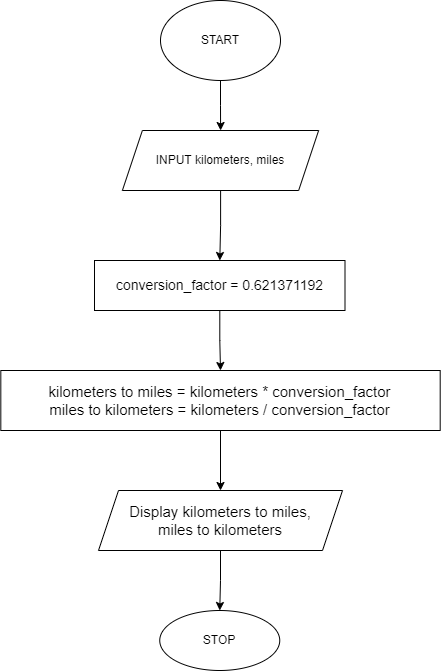

The diagram above was exported from draw.io. Its source (the exported page's mxGraphModel, read from the mxfile embedded in the PNG):
<mxGraphModel dx="488" dy="597" grid="1" gridSize="10" guides="1" tooltips="1" connect="1" arrows="1" fold="1" page="1" pageScale="1" pageWidth="827" pageHeight="1169" math="0" shadow="0">
  <root>
    <mxCell id="0" />
    <mxCell id="1" parent="0" />
    <mxCell id="0lpuVzRc7zpPl3tkmNcs-3" value="" style="edgeStyle=orthogonalEdgeStyle;rounded=0;orthogonalLoop=1;jettySize=auto;html=1;" edge="1" parent="1" source="0lpuVzRc7zpPl3tkmNcs-1" target="0lpuVzRc7zpPl3tkmNcs-2">
      <mxGeometry relative="1" as="geometry" />
    </mxCell>
    <mxCell id="0lpuVzRc7zpPl3tkmNcs-1" value="START" style="ellipse;whiteSpace=wrap;html=1;" vertex="1" parent="1">
      <mxGeometry x="354" y="30" width="120" height="80" as="geometry" />
    </mxCell>
    <mxCell id="0lpuVzRc7zpPl3tkmNcs-5" value="" style="edgeStyle=orthogonalEdgeStyle;rounded=0;orthogonalLoop=1;jettySize=auto;html=1;" edge="1" parent="1" source="0lpuVzRc7zpPl3tkmNcs-2" target="0lpuVzRc7zpPl3tkmNcs-4">
      <mxGeometry relative="1" as="geometry" />
    </mxCell>
    <mxCell id="0lpuVzRc7zpPl3tkmNcs-2" value="INPUT kilometers, miles" style="shape=parallelogram;perimeter=parallelogramPerimeter;whiteSpace=wrap;html=1;fixedSize=1;" vertex="1" parent="1">
      <mxGeometry x="315.88" y="160" width="196.25" height="60" as="geometry" />
    </mxCell>
    <mxCell id="0lpuVzRc7zpPl3tkmNcs-11" value="" style="edgeStyle=orthogonalEdgeStyle;rounded=0;orthogonalLoop=1;jettySize=auto;html=1;fontSize=14;" edge="1" parent="1" source="0lpuVzRc7zpPl3tkmNcs-4" target="0lpuVzRc7zpPl3tkmNcs-10">
      <mxGeometry relative="1" as="geometry" />
    </mxCell>
    <mxCell id="0lpuVzRc7zpPl3tkmNcs-4" value="&lt;span style=&quot;font-size: 14px&quot;&gt;conversion_factor = 0.621371192&lt;/span&gt;" style="whiteSpace=wrap;html=1;" vertex="1" parent="1">
      <mxGeometry x="288" y="290" width="250.5" height="50" as="geometry" />
    </mxCell>
    <mxCell id="0lpuVzRc7zpPl3tkmNcs-8" value="STOP" style="ellipse;whiteSpace=wrap;html=1;" vertex="1" parent="1">
      <mxGeometry x="353.25" y="640" width="120" height="60" as="geometry" />
    </mxCell>
    <mxCell id="0lpuVzRc7zpPl3tkmNcs-13" value="" style="edgeStyle=orthogonalEdgeStyle;rounded=0;orthogonalLoop=1;jettySize=auto;html=1;fontSize=15;" edge="1" parent="1" source="0lpuVzRc7zpPl3tkmNcs-10" target="0lpuVzRc7zpPl3tkmNcs-12">
      <mxGeometry relative="1" as="geometry" />
    </mxCell>
    <mxCell id="0lpuVzRc7zpPl3tkmNcs-10" value="&lt;font style=&quot;font-size: 15px&quot;&gt;&lt;span&gt;kilometers to&amp;nbsp;&lt;/span&gt;miles = kilometers&amp;nbsp;*&amp;nbsp;conversion_factor&lt;br&gt;miles to kilometers = kilometers / conversion_factor&lt;br&gt;&lt;/font&gt;" style="whiteSpace=wrap;html=1;" vertex="1" parent="1">
      <mxGeometry x="194.32" y="400" width="439.37" height="60" as="geometry" />
    </mxCell>
    <mxCell id="0lpuVzRc7zpPl3tkmNcs-14" value="" style="edgeStyle=orthogonalEdgeStyle;rounded=0;orthogonalLoop=1;jettySize=auto;html=1;fontSize=15;" edge="1" parent="1" source="0lpuVzRc7zpPl3tkmNcs-12" target="0lpuVzRc7zpPl3tkmNcs-8">
      <mxGeometry relative="1" as="geometry" />
    </mxCell>
    <mxCell id="0lpuVzRc7zpPl3tkmNcs-12" value="&lt;font style=&quot;font-size: 15px&quot;&gt;Display &lt;/font&gt;&lt;span style=&quot;font-size: 15px&quot;&gt;kilometers to&amp;nbsp;&lt;/span&gt;&lt;span style=&quot;font-size: 15px&quot;&gt;miles,&lt;br&gt;&lt;/span&gt;&lt;span style=&quot;font-size: 15px&quot;&gt;miles to kilometers&lt;/span&gt;&lt;span style=&quot;font-size: 15px&quot;&gt;&lt;br&gt;&lt;/span&gt;" style="shape=parallelogram;perimeter=parallelogramPerimeter;whiteSpace=wrap;html=1;fixedSize=1;" vertex="1" parent="1">
      <mxGeometry x="292" y="520" width="244.01" height="60" as="geometry" />
    </mxCell>
  </root>
</mxGraphModel>